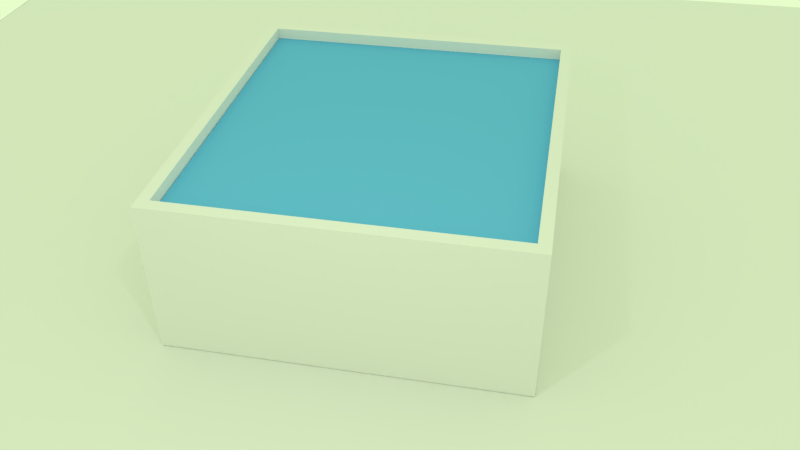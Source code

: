 # Source: Aquario.blend  (saved by Blender 2.76.0; exported with 4.5.12 LTS)
import bpy
from mathutils import Matrix  # noqa: F401  (used for matrix-valued properties, if any)

bpy.ops.wm.read_factory_settings(use_empty=True)
scene = bpy.context.scene
scene.name = 'Scene'

# ---- collections
col_collection_1 = bpy.data.collections.new('Collection 1'); scene.collection.children.link(col_collection_1)

# ---- materials (node trees are filled in below, after node groups)
mat_material = bpy.data.materials.new('Material')
mat_material.alpha_threshold = 0.0
mat_material.use_transparent_shadow = False
mat_material.roughness = 0.5
mat_material_001 = bpy.data.materials.new('Material.001')
mat_material_001.alpha_threshold = 0.0
mat_material_001.use_transparent_shadow = False
mat_material_001.diffuse_color = (0.1307, 0.4725, 0.8, 1.0)
mat_material_001.roughness = 0.5
mat_material_002 = bpy.data.materials.new('Material.002')
mat_material_002.alpha_threshold = 0.0
mat_material_002.use_transparent_shadow = False
mat_material_002.roughness = 0.5
mat_glass = bpy.data.materials.new('Glass')
mat_glass.alpha_threshold = 0.0
mat_glass.use_transparent_shadow = False
mat_glass.roughness = 0.5

# ---- material node trees

# ---- world
world_world = bpy.data.worlds.new('World'); scene.world = world_world
world_world.color = (0.8002, 0.9849, 0.5941)
world_world.use_sun_shadow = False
world_world.sun_shadow_jitter_overblur = 0.0
world_world.cycles.sampling_method = 'MANUAL'
world_world.cycles.sample_map_resolution = 256

# ---- cameras
cam_camera = bpy.data.cameras.new('Camera')
cam_camera.clip_end = 100.0
cam_camera.lens = 35.0
cam_camera.sensor_width = 32.0
cam_camera.sensor_height = 18.0
cam_camera.ortho_scale = 7.314
cam_camera.dof.focus_distance = 0.0
cam_camera.dof.aperture_fstop = 128.0

# ---- lights
light_spot_001 = bpy.data.lights.new('Spot.001', 'SPOT')
light_spot_001.transmission_factor = 0.0
light_spot_001.energy = 100.0
light_spot_001.shadow_buffer_clip_start = 0.5
light_spot_001.shadow_soft_size = 0.1
light_spot_001.shadow_maximum_resolution = 0.006
light_spot_001.use_absolute_resolution = True
light_spot_001.cycles.use_multiple_importance_sampling = False
light_spot = bpy.data.lights.new('Spot', 'SPOT')
light_spot.transmission_factor = 0.0
light_spot.energy = 100.0
light_spot.shadow_buffer_clip_start = 0.5
light_spot.shadow_soft_size = 0.1
light_spot.shadow_maximum_resolution = 0.006
light_spot.use_absolute_resolution = True
light_spot.cycles.use_multiple_importance_sampling = False
light_lamp = bpy.data.lights.new('Lamp', 'POINT')
light_lamp.transmission_factor = 0.0
light_lamp.cutoff_distance = 30.0
light_lamp.energy = 100.0
light_lamp.shadow_buffer_clip_start = 1.001
light_lamp.shadow_soft_size = 0.1
light_lamp.shadow_maximum_resolution = 0.006
light_lamp.use_absolute_resolution = True
light_lamp.cycles.use_multiple_importance_sampling = False

# ---- meshes
me_plane_002 = bpy.data.meshes.new('Plane.002')
me_plane_002.from_pydata([(-1.0, -1.0, 0.0), (1.0, -1.0, 0.0), (-1.0, 1.0, 0.0), (1.0, 1.0, 0.0)], [], [(0, 1, 3, 2)])
me_plane_002.materials.append(mat_material)
me_plane_002.use_remesh_preserve_volume = False
me_plane_002.use_remesh_preserve_attributes = False
me_plane_002.use_mirror_vertex_groups = False
me_plane_002.update()
me_plane_005 = bpy.data.meshes.new('Plane.005')
me_plane_005.from_pydata([(-0.03343, -1.0, -0.00655), (0.06046, -1.0, -0.006512), (-0.03343, 1.0, -0.00655), (0.06046, 1.0, -0.006512)], [], [(0, 1, 3, 2)])
me_plane_005.materials.append(mat_material)
me_plane_005.use_remesh_preserve_volume = False
me_plane_005.use_remesh_preserve_attributes = False
me_plane_005.use_mirror_vertex_groups = False
me_plane_005.update()
me_plane_004 = bpy.data.meshes.new('Plane.004')
me_plane_004.from_pydata([(-0.03343, -1.0, -0.00655), (0.06046, -1.0, -0.006512), (-0.03343, 1.0, -0.00655), (0.06046, 1.0, -0.006512)], [], [(0, 1, 3, 2)])
me_plane_004.materials.append(mat_material)
me_plane_004.use_remesh_preserve_volume = False
me_plane_004.use_remesh_preserve_attributes = False
me_plane_004.use_mirror_vertex_groups = False
me_plane_004.update()
me_plane_003 = bpy.data.meshes.new('Plane.003')
me_plane_003.from_pydata([(-0.03343, -1.0, -0.00655), (0.06046, -1.0, -0.006512), (-0.03343, 1.0, -0.00655), (0.06046, 1.0, -0.006512)], [], [(0, 1, 3, 2)])
me_plane_003.materials.append(mat_material)
me_plane_003.use_remesh_preserve_volume = False
me_plane_003.use_remesh_preserve_attributes = False
me_plane_003.use_mirror_vertex_groups = False
me_plane_003.update()
me_cube_001 = bpy.data.meshes.new('Cube.001')
me_cube_001.from_pydata([(-2.227, -1.513, -1.091), (-2.227, -1.513, 0.8878), (-2.227, 3.375, -1.091), (-2.227, 3.375, 0.8878), (2.248, -1.513, -1.091), (2.248, -1.513, 0.8878), (2.248, 3.375, -1.091), (2.248, 3.375, 0.8878)], [], [(1, 3, 2, 0), (3, 7, 6, 2), (7, 5, 4, 6), (5, 1, 0, 4), (0, 2, 6, 4), (5, 7, 3, 1)])
me_cube_001.materials.append(mat_material_001)
me_cube_001.use_remesh_preserve_volume = False
me_cube_001.use_remesh_preserve_attributes = False
me_cube_001.use_mirror_vertex_groups = False
me_cube_001.update()
me_plane_001 = bpy.data.meshes.new('Plane.001')
me_plane_001.from_pydata([(-1.0, -1.0, 0.0), (1.0, -1.0, 0.0), (-1.0, 1.0, 0.0), (1.0, 1.0, 0.0)], [], [(0, 1, 3, 2)])
me_plane_001.materials.append(mat_material)
me_plane_001.use_remesh_preserve_volume = False
me_plane_001.use_remesh_preserve_attributes = False
me_plane_001.use_mirror_vertex_groups = False
me_plane_001.update()
me_plane = bpy.data.meshes.new('Plane')
me_plane.from_pydata([(-1.807, -2.23, -0.2352), (2.301, -2.23, -0.2352), (-1.807, 2.25, -0.2352), (2.301, 2.25, -0.2352)], [], [(0, 1, 3, 2)])
me_plane.materials.append(mat_material_002)
me_plane.use_remesh_preserve_volume = False
me_plane.use_remesh_preserve_attributes = False
me_plane.use_mirror_vertex_groups = False
me_plane.update()
me_cube = bpy.data.meshes.new('Cube')
me_cube.from_pydata([(0.9952, 0.9952, 0.0), (0.9952, -0.9952, 0.0), (-0.8293, -0.9952, 0.0), (-0.8293, 0.9952, 0.0), (0.9952, 0.9952, 2.0), (0.9952, -0.9952, 2.0), (-0.8293, -0.9952, 2.0), (-0.8293, 0.9952, 2.0), (0.9346, 0.929, 2.0), (0.9346, -0.929, 2.0), (-0.7687, 0.929, 2.0), (-0.7687, -0.929, 2.0), (0.9346, 0.929, 0.0), (0.9346, -0.929, 0.0), (-0.7687, 0.929, 0.0), (-0.7687, -0.929, 0.0)], [], [(1, 13, 12, 0), (4, 7, 10, 8), (0, 4, 5, 1), (1, 5, 6, 2), (2, 6, 7, 3), (4, 0, 3, 7), (11, 9, 13, 15), (6, 5, 9, 11), (5, 4, 8, 9), (7, 6, 11, 10), (2, 15, 13, 1), (9, 8, 12, 13), (10, 11, 15, 14), (8, 10, 14, 12), (3, 0, 12, 14), (3, 14, 15, 2)])
me_cube.materials.append(mat_glass)
me_cube.use_remesh_preserve_volume = False
me_cube.use_remesh_preserve_attributes = False
me_cube.use_mirror_vertex_groups = False
me_cube.update()
me_cube_1 = bpy.data.meshes.new('Cube')
me_cube_1.from_pydata([], [], [])
me_cube_1.materials.append(None)
me_cube_1.materials.append(None)
me_cube_1.materials.append(None)
me_cube_1.update()
me_cube_003 = bpy.data.meshes.new('Cube.003')
me_cube_003.from_pydata([], [], [])
me_cube_003.materials.append(None)
me_cube_003.update()
me_sphere = bpy.data.meshes.new('Sphere')
me_sphere.from_pydata([], [], [])
me_sphere.materials.append(None)
me_sphere.update()
me_sphere_001 = bpy.data.meshes.new('Sphere.001')
me_sphere_001.from_pydata([], [], [])
me_sphere_001.materials.append(None)
me_sphere_001.update()
me_cube_006 = bpy.data.meshes.new('Cube.006')
me_cube_006.from_pydata([], [], [])
me_cube_006.materials.append(None)
me_cube_006.update()
me_cube_005 = bpy.data.meshes.new('Cube.005')
me_cube_005.from_pydata([], [], [])
me_cube_005.materials.append(None)
me_cube_005.update()

# ---- objects
ob_spot_001 = bpy.data.objects.new('Spot.001', light_spot_001)
ob_spot = bpy.data.objects.new('Spot', light_spot)
ob_under_table = bpy.data.objects.new('Under Table', me_plane_002)
ob_under_table_003 = bpy.data.objects.new('Under Table.003', me_plane_005)
ob_under_table_002 = bpy.data.objects.new('Under Table.002', me_plane_004)
ob_under_table_001 = bpy.data.objects.new('Under Table.001', me_plane_003)
ob_cube_001 = bpy.data.objects.new('Cube.001', me_cube_001)
ob_table = bpy.data.objects.new('Table', me_plane_001)
ob_plane = bpy.data.objects.new('Plane', me_plane)
ob_cube = bpy.data.objects.new('Cube', me_cube)
ob_lamp = bpy.data.objects.new('Lamp', light_lamp)
ob_camera = bpy.data.objects.new('Camera', cam_camera)
ob_zebra_fish = bpy.data.objects.new('Zebra Fish', me_cube_1)
ob_large_bottom_fin = bpy.data.objects.new('Large Bottom Fin', me_cube_003)
ob_left_eye = bpy.data.objects.new('Left Eye', me_sphere)
ob_right_eye = bpy.data.objects.new('Right Eye', me_sphere_001)
ob_small_bottom_fin = bpy.data.objects.new('Small Bottom Fin', me_cube_006)
ob_top_fin = bpy.data.objects.new('Top Fin', me_cube_005)

# ---- transforms, parenting, visibility, modifiers, constraints
ob_spot_001.location = (9.177, 9.021, -0.3403)
ob_spot_001.rotation_euler = (-1.202, -1.558, -1.161)
ob_spot_001.scale = (0.5469, 0.5469, 0.5469)
ob_spot_001.lineart.crease_threshold = 0.0
ob_spot.location = (-8.495, 9.066, -0.34)
ob_spot.rotation_euler = (-0.4056, -1.566, -0.363)
ob_spot.scale = (0.539, 0.539, 0.539)
ob_spot.lineart.crease_threshold = 0.0
ob_under_table.location = (0.1949, 0.06374, -0.8962)
ob_under_table.scale = (9.445, 9.445, 9.445)
ob_under_table.lineart.crease_threshold = 0.0
ob_under_table_003.parent = ob_under_table
ob_under_table_003.matrix_parent_inverse = Matrix(((0.1059, 0.0, 0.0, -0.02064), (0.0, 0.1059, 0.0, -0.006749), (0.0, 0.0, 0.1059, 0.09489), (0.0, 0.0, 0.0, 1.0)))
ob_under_table_003.location = (0.2055, 9.445, -0.5789)
ob_under_table_003.rotation_euler = (-3.153e-05, -1.575, -4.712)
ob_under_table_003.scale = (9.445, 9.445, 9.445)
ob_under_table_003.lineart.crease_threshold = 0.0
ob_under_table_002.parent = ob_under_table
ob_under_table_002.matrix_parent_inverse = Matrix(((0.1059, 0.0, 0.0, -0.02064), (0.0, 0.1059, 0.0, -0.006749), (0.0, 0.0, 0.1059, 0.09489), (0.0, 0.0, 0.0, 1.0)))
ob_under_table_002.location = (9.59, 0.06374, -0.5789)
ob_under_table_002.rotation_euler = (-3.164e-05, -1.575, 3.15e-05)
ob_under_table_002.scale = (9.445, 9.445, 9.445)
ob_under_table_002.lineart.crease_threshold = 0.0
ob_under_table_001.parent = ob_under_table
ob_under_table_001.matrix_parent_inverse = Matrix(((0.1059, 0.0, 0.0, -0.02064), (0.0, 0.1059, 0.0, -0.006749), (0.0, 0.0, 0.1059, 0.09489), (0.0, 0.0, 0.0, 1.0)))
ob_under_table_001.location = (-9.316, 0.06374, -0.5789)
ob_under_table_001.rotation_euler = (-3.164e-05, -1.575, 3.15e-05)
ob_under_table_001.scale = (9.445, 9.445, 9.445)
ob_under_table_001.lineart.crease_threshold = 0.0
ob_cube_001.location = (0.1942, -0.8519, 1.038)
ob_cube_001.scale = (0.9166, 0.9166, 0.9166)
ob_cube_001.lineart.crease_threshold = 0.0
ob_table.location = (0.1949, 0.06374, -0.007286)
ob_table.scale = (9.445, 9.445, 9.445)
ob_table.lineart.crease_threshold = 0.0
ob_plane.location = (-0.04706, 0.05302, 0.2674)
ob_plane.lineart.crease_threshold = 0.0
ob_cube.location = (0.0, 0.0, 0.0)
ob_cube.scale = (2.412, 2.412, 1.0)
ob_cube.lock_rotations_4d = False
ob_cube.empty_display_type = 'ARROWS'
ob_cube.lineart.crease_threshold = 0.0
ob_lamp.location = (0.3762, -4.791, 5.904)
ob_lamp.rotation_euler = (0.6503, 0.05522, 1.866)
ob_lamp.lock_rotations_4d = False
ob_lamp.empty_display_type = 'ARROWS'
ob_lamp.color = (0.0, 0.0, 0.0, 0.0)
ob_lamp.lineart.crease_threshold = 0.0
ob_camera.location = (2.311, -9.203, 7.296)
ob_camera.rotation_euler = (0.9343, 0.009807, 0.1973)
ob_camera.lock_rotations_4d = False
ob_camera.empty_display_type = 'ARROWS'
ob_camera.color = (0.0, 0.0, 0.0, 0.0)
ob_camera.display_type = 'WIRE'
ob_camera.lineart.crease_threshold = 0.0
ob_zebra_fish.location = (2.024e-16, 0.2941, 0.9116)
ob_zebra_fish.scale = (0.4161, 0.4161, 0.4161)
ob_zebra_fish.lock_rotations_4d = False
ob_zebra_fish.empty_display_type = 'ARROWS'
ob_zebra_fish.lineart.crease_threshold = 0.0
_m = ob_zebra_fish.modifiers.new('Mirror', 'MIRROR')
_m.use_clip = True
_m = ob_zebra_fish.modifiers.new('Subsurf', 'SUBSURF')
_m.uv_smooth = 'PRESERVE_CORNERS'
_m.quality = 2
_m.levels = 3
_m.show_only_control_edges = False
ob_large_bottom_fin.parent = ob_zebra_fish
ob_large_bottom_fin.location = (-4.676e-15, 1.951, 0.09756)
ob_large_bottom_fin.rotation_euler = (0.4398, 9.453e-17, 2.113e-17)
ob_large_bottom_fin.scale = (0.1272, 0.1272, 0.1272)
ob_large_bottom_fin.lineart.crease_threshold = 0.0
_m = ob_large_bottom_fin.modifiers.new('Subsurf', 'SUBSURF')
_m.uv_smooth = 'PRESERVE_CORNERS'
_m.quality = 2
_m.levels = 2
_m.show_only_control_edges = False
ob_left_eye.parent = ob_zebra_fish
ob_left_eye.location = (-0.114, 0.4499, -0.04843)
ob_left_eye.rotation_euler = (-1.571, -2.22e-16, -0.3659)
ob_left_eye.scale = (0.1915, 0.1915, 0.1915)
ob_left_eye.lineart.crease_threshold = 0.0
_m = ob_left_eye.modifiers.new('Subsurf', 'SUBSURF')
_m.uv_smooth = 'PRESERVE_CORNERS'
_m.quality = 2
_m.levels = 3
_m.show_only_control_edges = False
ob_right_eye.parent = ob_zebra_fish
ob_right_eye.location = (-0.06233, 0.3882, -0.04843)
ob_right_eye.rotation_euler = (-1.571, -2.22e-16, 0.3353)
ob_right_eye.scale = (0.1915, 0.1915, 0.1915)
ob_right_eye.lineart.crease_threshold = 0.0
_m = ob_right_eye.modifiers.new('Subsurf', 'SUBSURF')
_m.uv_smooth = 'PRESERVE_CORNERS'
_m.quality = 2
_m.levels = 3
_m.show_only_control_edges = False
ob_small_bottom_fin.parent = ob_zebra_fish
ob_small_bottom_fin.location = (5.938e-09, 1.669, 0.04874)
ob_small_bottom_fin.rotation_euler = (0.2346, 5.161e-17, 6.081e-18)
ob_small_bottom_fin.scale = (0.09184, 0.09184, 0.09184)
ob_small_bottom_fin.lineart.crease_threshold = 0.0
_m = ob_small_bottom_fin.modifiers.new('Mirror', 'MIRROR')
_m.use_clip = True
_m = ob_small_bottom_fin.modifiers.new('Subsurf', 'SUBSURF')
_m.uv_smooth = 'PRESERVE_CORNERS'
_m.quality = 2
_m.levels = 3
_m.show_only_control_edges = False
ob_top_fin.parent = ob_zebra_fish
ob_top_fin.location = (1.26e-16, 1.841, 0.5676)
ob_top_fin.rotation_euler = (0.04551, 1.01e-17, 2.299e-19)
ob_top_fin.scale = (0.07769, 0.2381, 0.2381)
ob_top_fin.lineart.crease_threshold = 0.0
_m = ob_top_fin.modifiers.new('Mirror', 'MIRROR')
_m = ob_top_fin.modifiers.new('Subsurf', 'SUBSURF')
_m.uv_smooth = 'PRESERVE_CORNERS'
_m.quality = 2
_m.levels = 3
_m.show_only_control_edges = False

# ---- collection membership
col_collection_1.objects.link(ob_spot_001)
col_collection_1.objects.link(ob_spot)
col_collection_1.objects.link(ob_under_table)
col_collection_1.objects.link(ob_under_table_003)
col_collection_1.objects.link(ob_under_table_002)
col_collection_1.objects.link(ob_under_table_001)
col_collection_1.objects.link(ob_cube_001)
col_collection_1.objects.link(ob_table)
col_collection_1.objects.link(ob_plane)
col_collection_1.objects.link(ob_cube)
col_collection_1.objects.link(ob_lamp)
col_collection_1.objects.link(ob_camera)
col_collection_1.objects.link(ob_zebra_fish)
col_collection_1.objects.link(ob_large_bottom_fin)
col_collection_1.objects.link(ob_left_eye)
col_collection_1.objects.link(ob_right_eye)
col_collection_1.objects.link(ob_small_bottom_fin)
col_collection_1.objects.link(ob_top_fin)

# ---- scene / render settings (as saved in the file)
scene.camera = ob_camera
scene.frame_start = 1; scene.frame_end = 250; scene.frame_set(1)
scene.render.engine = 'BLENDER_EEVEE_NEXT'
scene.render.resolution_percentage = 50
scene.render.dither_intensity = 0.0
scene.cycles.use_denoising = False
scene.cycles.samples = 10
scene.cycles.sampling_pattern = 'TABULATED_SOBOL'
scene.cycles.light_sampling_threshold = 0.0
scene.cycles.use_adaptive_sampling = False
scene.cycles.use_light_tree = False
scene.cycles.blur_glossy = 0.0
scene.cycles.pixel_filter_type = 'GAUSSIAN'
scene.cycles.sample_clamp_indirect = 0.0
scene.view_settings.view_transform = 'Standard'
bpy.context.view_layer.update()
